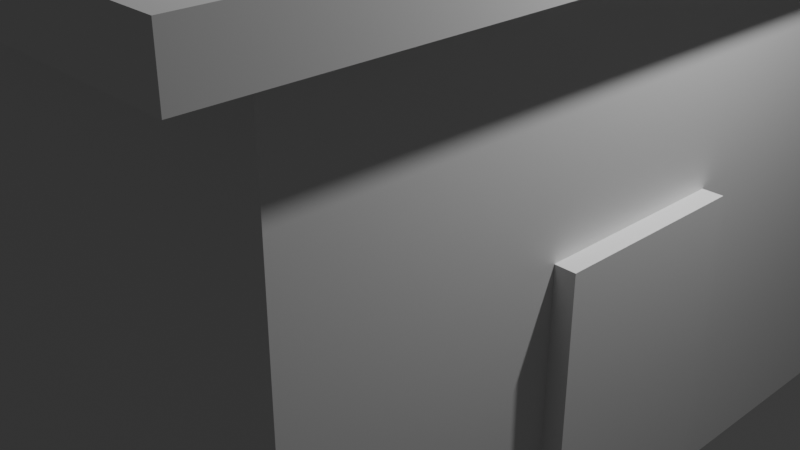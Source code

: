 # Source: untitled.blend  (saved by Blender 4.2.66; exported with 4.5.12 LTS)
import bpy
from mathutils import Matrix  # noqa: F401  (used for matrix-valued properties, if any)

bpy.ops.wm.read_factory_settings(use_empty=True)
scene = bpy.context.scene
scene.name = 'Scene'

# ---- collections
col_collection = bpy.data.collections.new('Collection'); scene.collection.children.link(col_collection)

# ---- materials (node trees are filled in below, after node groups)
mat_material = bpy.data.materials.new('Material')
mat_material.alpha_threshold = 0.0
mat_material.use_transparent_shadow = False
mat_material.roughness = 0.5
mat_material.line_color = (0.0, 0.0, 0.0, 1.0)

# ---- material node trees
mat_material.use_nodes = True; mat_material.node_tree.nodes.clear()
_N = mat_material.node_tree.nodes; _L = mat_material.node_tree.links
n0 = _N.new('ShaderNodeOutputMaterial'); n0.name = 'Material Output'; n0.location = (300, 300)
n1 = _N.new('ShaderNodeBsdfPrincipled'); n1.name = 'Principled BSDF'; n1.location = (10, 300)
n1.inputs[3].default_value = 1.45
_L.new(n1.outputs[0], n0.inputs[0])
n0.is_active_output = True

# ---- world
world_world = bpy.data.worlds.new('World'); scene.world = world_world
world_world.use_nodes = True; world_world.node_tree.nodes.clear()
_N = world_world.node_tree.nodes; _L = world_world.node_tree.links
n0 = _N.new('ShaderNodeOutputWorld'); n0.name = 'World Output'; n0.location = (300, 300)
n1 = _N.new('ShaderNodeBackground'); n1.name = 'Background'; n1.location = (10, 300)
n1.inputs[0].default_value = (0.05088, 0.05088, 0.05088, 1.0)
_L.new(n1.outputs[0], n0.inputs[0])
n0.is_active_output = True
world_world.color = (0.05088, 0.05088, 0.05088)
world_world.sun_shadow_jitter_overblur = 0.0

# ---- cameras
cam_camera = bpy.data.cameras.new('Camera')
cam_camera.clip_end = 100.0
cam_camera.ortho_scale = 7.314

# ---- lights
light_light = bpy.data.lights.new('Light', 'POINT')
light_light.energy = 1000.0
light_light.shadow_soft_size = 0.1

# ---- meshes
me_cube = bpy.data.meshes.new('Cube')
me_cube.from_pydata([(1.0, 1.0, 1.0), (1.0, 1.0, -1.0), (1.0, -1.0, 1.0), (1.0, -1.0, -1.0), (-1.0, 1.0, 1.0), (-1.0, 1.0, -1.0), (-1.0, -1.0, 1.0), (-1.0, -1.0, -1.0)], [], [(0, 4, 6, 2), (3, 2, 6, 7), (7, 6, 4, 5), (5, 1, 3, 7), (1, 0, 2, 3), (5, 4, 0, 1)])
_uv = me_cube.uv_layers.new(name='UVMap')
_uv.uv.foreach_set('vector', [0.625, 0.5, 0.875, 0.5, 0.875, 0.75, 0.625, 0.75, 0.375, 0.75, 0.625, 0.75, 0.625, 1.0, 0.375, 1.0, 0.375, 0.0, 0.625, 0.0, 0.625, 0.25, 0.375, 0.25, 0.125, 0.5, 0.375, 0.5, 0.375, 0.75, 0.125, 0.75, 0.375, 0.5, 0.625, 0.5, 0.625, 0.75, 0.375, 0.75, 0.375, 0.25, 0.625, 0.25, 0.625, 0.5, 0.375, 0.5])
me_cube.materials.append(mat_material)
me_cube.use_mirror_vertex_groups = False
me_cube.update()
me_cube_001 = bpy.data.meshes.new('Cube.001')
me_cube_001.from_pydata([(-1.0, -1.0, -1.0), (-1.0, -1.0, 1.0), (-1.0, 1.0, -1.0), (-1.0, 1.0, 1.0), (1.0, -1.0, -1.0), (1.0, -1.0, 1.0), (1.0, 1.0, -1.0), (1.0, 1.0, 1.0)], [], [(0, 1, 3, 2), (2, 3, 7, 6), (6, 7, 5, 4), (4, 5, 1, 0), (2, 6, 4, 0), (7, 3, 1, 5)])
_uv = me_cube_001.uv_layers.new(name='UVMap')
_uv.uv.foreach_set('vector', [0.375, 0.0, 0.625, 0.0, 0.625, 0.25, 0.375, 0.25, 0.375, 0.25, 0.625, 0.25, 0.625, 0.5, 0.375, 0.5, 0.375, 0.5, 0.625, 0.5, 0.625, 0.75, 0.375, 0.75, 0.375, 0.75, 0.625, 0.75, 0.625, 1.0, 0.375, 1.0, 0.125, 0.5, 0.375, 0.5, 0.375, 0.75, 0.125, 0.75, 0.625, 0.5, 0.875, 0.5, 0.875, 0.75, 0.625, 0.75])
me_cube_001.update()
me_cube_002 = bpy.data.meshes.new('Cube.002')
me_cube_002.from_pydata([(-1.0, -1.0, -1.0), (-1.0, -1.0, 1.0), (-1.0, 1.0, -1.0), (-1.0, 1.0, 1.0), (1.0, -1.0, -1.0), (1.0, -1.0, 1.0), (1.0, 1.0, -1.0), (1.0, 1.0, 1.0)], [], [(0, 1, 3, 2), (2, 3, 7, 6), (6, 7, 5, 4), (4, 5, 1, 0), (2, 6, 4, 0), (7, 3, 1, 5)])
_uv = me_cube_002.uv_layers.new(name='UVMap')
_uv.uv.foreach_set('vector', [0.375, 0.0, 0.625, 0.0, 0.625, 0.25, 0.375, 0.25, 0.375, 0.25, 0.625, 0.25, 0.625, 0.5, 0.375, 0.5, 0.375, 0.5, 0.625, 0.5, 0.625, 0.75, 0.375, 0.75, 0.375, 0.75, 0.625, 0.75, 0.625, 1.0, 0.375, 1.0, 0.125, 0.5, 0.375, 0.5, 0.375, 0.75, 0.125, 0.75, 0.625, 0.5, 0.875, 0.5, 0.875, 0.75, 0.625, 0.75])
me_cube_002.update()

# ---- objects
ob_cube = bpy.data.objects.new('Cube', me_cube)
ob_light = bpy.data.objects.new('Light', light_light)
ob_camera = bpy.data.objects.new('Camera', cam_camera)
ob_cube_001 = bpy.data.objects.new('Cube.001', me_cube_001)
ob_cube_002 = bpy.data.objects.new('Cube.002', me_cube_002)

# ---- transforms, parenting, visibility, modifiers, constraints
ob_cube.location = (0.0, 0.0, 0.5741)
ob_cube.scale = (2.777, 3.67, 2.777)
ob_cube.lock_rotations_4d = False
ob_cube.empty_display_type = 'ARROWS'
ob_cube.lineart.crease_threshold = 0.0
ob_light.location = (4.076, 1.005, 5.904)
ob_light.rotation_euler = (0.6503, 0.05522, 1.866)
ob_light.lock_rotations_4d = False
ob_light.empty_display_type = 'ARROWS'
ob_light.color = (0.0, 0.0, 0.0, 0.0)
ob_light.lineart.crease_threshold = 0.0
ob_camera.location = (7.359, -6.926, 4.958)
ob_camera.rotation_euler = (1.109, 0.0, 0.8149)
ob_camera.lock_rotations_4d = False
ob_camera.empty_display_type = 'ARROWS'
ob_camera.color = (0.0, 0.0, 0.0, 0.0)
ob_camera.display_type = 'WIRE'
ob_camera.lineart.crease_threshold = 0.0
ob_cube_001.location = (0.04662, 0.0, 3.344)
ob_cube_001.scale = (3.037, 4.414, 0.2479)
ob_cube_002.location = (1.982, 0.0, -0.6628)
ob_cube_002.scale = (1.0, 1.0, 1.608)

# ---- collection membership
col_collection.objects.link(ob_cube)
col_collection.objects.link(ob_light)
col_collection.objects.link(ob_camera)
col_collection.objects.link(ob_cube_001)
col_collection.objects.link(ob_cube_002)

# ---- scene / render settings (as saved in the file)
scene.camera = ob_camera
scene.frame_start = 1; scene.frame_end = 250; scene.frame_set(1)
scene.render.engine = 'BLENDER_EEVEE_NEXT'
bpy.context.view_layer.update()
